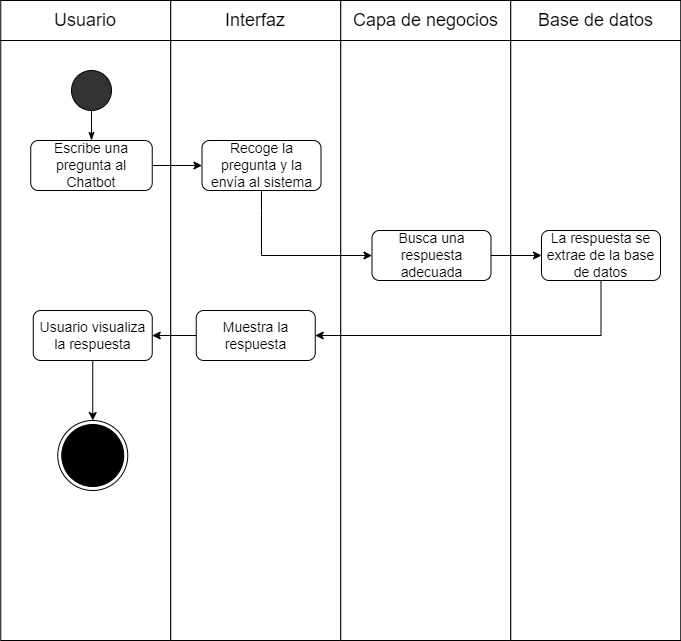

The diagram above was exported from draw.io. Its source (the exported page's mxGraphModel, read from the mxfile embedded in the PNG):
<mxGraphModel dx="954" dy="598" grid="1" gridSize="10" guides="1" tooltips="1" connect="1" arrows="1" fold="1" page="1" pageScale="1" pageWidth="1100" pageHeight="850" math="0" shadow="0">
  <root>
    <mxCell id="0" />
    <mxCell id="1" parent="0" />
    <mxCell id="66_WrxqZKzrRHVOx23YV-1" value="" style="group" parent="1" vertex="1" connectable="0">
      <mxGeometry x="79.25" y="40" width="680" height="40" as="geometry" />
    </mxCell>
    <mxCell id="66_WrxqZKzrRHVOx23YV-2" value="" style="group" parent="66_WrxqZKzrRHVOx23YV-1" vertex="1" connectable="0">
      <mxGeometry width="170" height="40" as="geometry" />
    </mxCell>
    <mxCell id="66_WrxqZKzrRHVOx23YV-3" value="" style="rounded=0;whiteSpace=wrap;html=1;fontSize=14;fillColor=#FFFFFF;" parent="66_WrxqZKzrRHVOx23YV-2" vertex="1">
      <mxGeometry width="170" height="40" as="geometry" />
    </mxCell>
    <mxCell id="66_WrxqZKzrRHVOx23YV-4" value="&lt;font style=&quot;font-size: 18px;&quot;&gt;Usuario&lt;/font&gt;" style="text;html=1;strokeColor=none;fillColor=none;align=center;verticalAlign=middle;whiteSpace=wrap;rounded=0;" parent="66_WrxqZKzrRHVOx23YV-2" vertex="1">
      <mxGeometry x="55" y="5" width="60" height="30" as="geometry" />
    </mxCell>
    <mxCell id="66_WrxqZKzrRHVOx23YV-5" value="" style="group" parent="66_WrxqZKzrRHVOx23YV-1" vertex="1" connectable="0">
      <mxGeometry x="170" width="170" height="40" as="geometry" />
    </mxCell>
    <mxCell id="66_WrxqZKzrRHVOx23YV-6" value="" style="rounded=0;whiteSpace=wrap;html=1;fontSize=14;fillColor=#FFFFFF;" parent="66_WrxqZKzrRHVOx23YV-5" vertex="1">
      <mxGeometry width="170" height="40" as="geometry" />
    </mxCell>
    <mxCell id="66_WrxqZKzrRHVOx23YV-7" value="&lt;span style=&quot;font-size: 18px;&quot;&gt;Interfaz&lt;/span&gt;" style="text;html=1;strokeColor=none;fillColor=none;align=center;verticalAlign=middle;whiteSpace=wrap;rounded=0;" parent="66_WrxqZKzrRHVOx23YV-5" vertex="1">
      <mxGeometry x="55" y="5" width="60" height="30" as="geometry" />
    </mxCell>
    <mxCell id="66_WrxqZKzrRHVOx23YV-8" value="" style="group" parent="66_WrxqZKzrRHVOx23YV-1" vertex="1" connectable="0">
      <mxGeometry x="340" width="170" height="40" as="geometry" />
    </mxCell>
    <mxCell id="66_WrxqZKzrRHVOx23YV-9" value="" style="rounded=0;whiteSpace=wrap;html=1;fontSize=14;fillColor=#FFFFFF;" parent="66_WrxqZKzrRHVOx23YV-8" vertex="1">
      <mxGeometry width="170" height="40" as="geometry" />
    </mxCell>
    <mxCell id="66_WrxqZKzrRHVOx23YV-10" value="&lt;span style=&quot;font-size: 18px;&quot;&gt;Capa de negocios&lt;/span&gt;" style="text;html=1;strokeColor=none;fillColor=none;align=center;verticalAlign=middle;whiteSpace=wrap;rounded=0;" parent="66_WrxqZKzrRHVOx23YV-8" vertex="1">
      <mxGeometry x="7.5" y="5" width="155" height="30" as="geometry" />
    </mxCell>
    <mxCell id="66_WrxqZKzrRHVOx23YV-11" value="" style="group" parent="66_WrxqZKzrRHVOx23YV-1" vertex="1" connectable="0">
      <mxGeometry x="510" width="170" height="40" as="geometry" />
    </mxCell>
    <mxCell id="66_WrxqZKzrRHVOx23YV-12" value="" style="rounded=0;whiteSpace=wrap;html=1;fontSize=14;fillColor=#FFFFFF;" parent="66_WrxqZKzrRHVOx23YV-11" vertex="1">
      <mxGeometry width="170" height="40" as="geometry" />
    </mxCell>
    <mxCell id="66_WrxqZKzrRHVOx23YV-13" value="&lt;span style=&quot;font-size: 18px;&quot;&gt;Base de datos&lt;/span&gt;" style="text;html=1;strokeColor=none;fillColor=none;align=center;verticalAlign=middle;whiteSpace=wrap;rounded=0;" parent="66_WrxqZKzrRHVOx23YV-11" vertex="1">
      <mxGeometry x="7.5" y="5" width="155" height="30" as="geometry" />
    </mxCell>
    <mxCell id="66_WrxqZKzrRHVOx23YV-14" value="" style="rounded=0;whiteSpace=wrap;html=1;" parent="1" vertex="1">
      <mxGeometry x="79.25" y="80" width="170" height="600" as="geometry" />
    </mxCell>
    <mxCell id="66_WrxqZKzrRHVOx23YV-15" value="" style="rounded=0;whiteSpace=wrap;html=1;" parent="1" vertex="1">
      <mxGeometry x="249.25" y="80" width="170" height="600" as="geometry" />
    </mxCell>
    <mxCell id="66_WrxqZKzrRHVOx23YV-16" value="" style="rounded=0;whiteSpace=wrap;html=1;" parent="1" vertex="1">
      <mxGeometry x="419.25" y="80" width="170" height="600" as="geometry" />
    </mxCell>
    <mxCell id="66_WrxqZKzrRHVOx23YV-17" value="" style="rounded=0;whiteSpace=wrap;html=1;" parent="1" vertex="1">
      <mxGeometry x="589.25" y="80" width="170" height="600" as="geometry" />
    </mxCell>
    <mxCell id="66_WrxqZKzrRHVOx23YV-18" value="" style="ellipse;whiteSpace=wrap;html=1;aspect=fixed;fontSize=18;fillColor=#333333;" parent="1" vertex="1">
      <mxGeometry x="150" y="110" width="40" height="40" as="geometry" />
    </mxCell>
    <mxCell id="66_WrxqZKzrRHVOx23YV-19" value="Escribe una pregunta al Chatbot" style="rounded=1;whiteSpace=wrap;html=1;fontSize=14;" parent="1" vertex="1">
      <mxGeometry x="109.25" y="180" width="121.5" height="50" as="geometry" />
    </mxCell>
    <mxCell id="66_WrxqZKzrRHVOx23YV-20" value="" style="endArrow=none;html=1;rounded=0;fontSize=18;entryX=0.5;entryY=1;entryDx=0;entryDy=0;exitX=0.5;exitY=0;exitDx=0;exitDy=0;startArrow=classicThin;startFill=1;" parent="1" source="66_WrxqZKzrRHVOx23YV-19" target="66_WrxqZKzrRHVOx23YV-18" edge="1">
      <mxGeometry width="50" height="50" relative="1" as="geometry">
        <mxPoint x="365.75" y="440" as="sourcePoint" />
        <mxPoint x="415.75" y="390" as="targetPoint" />
      </mxGeometry>
    </mxCell>
    <mxCell id="66_WrxqZKzrRHVOx23YV-21" value="Recoge la pregunta y la envía al sistema" style="rounded=1;whiteSpace=wrap;html=1;fontSize=14;" parent="1" vertex="1">
      <mxGeometry x="280.5" y="180" width="119" height="50" as="geometry" />
    </mxCell>
    <mxCell id="66_WrxqZKzrRHVOx23YV-22" value="" style="endArrow=classic;html=1;rounded=0;exitX=1;exitY=0.5;exitDx=0;exitDy=0;entryX=0;entryY=0.5;entryDx=0;entryDy=0;" parent="1" source="66_WrxqZKzrRHVOx23YV-19" target="66_WrxqZKzrRHVOx23YV-21" edge="1">
      <mxGeometry width="50" height="50" relative="1" as="geometry">
        <mxPoint x="195.75" y="310" as="sourcePoint" />
        <mxPoint x="245.75" y="260" as="targetPoint" />
      </mxGeometry>
    </mxCell>
    <mxCell id="8GEgr5AElWAasFiXA7iv-1" style="edgeStyle=orthogonalEdgeStyle;rounded=0;orthogonalLoop=1;jettySize=auto;html=1;entryX=1;entryY=0.5;entryDx=0;entryDy=0;" parent="1" source="66_WrxqZKzrRHVOx23YV-23" target="66_WrxqZKzrRHVOx23YV-29" edge="1">
      <mxGeometry relative="1" as="geometry">
        <Array as="points">
          <mxPoint x="680" y="375" />
        </Array>
      </mxGeometry>
    </mxCell>
    <mxCell id="66_WrxqZKzrRHVOx23YV-23" value="La respuesta se extrae de la base de datos" style="rounded=1;whiteSpace=wrap;html=1;fontSize=14;" parent="1" vertex="1">
      <mxGeometry x="620" y="270" width="119" height="50" as="geometry" />
    </mxCell>
    <mxCell id="66_WrxqZKzrRHVOx23YV-24" value="" style="endArrow=classic;html=1;rounded=0;entryX=0;entryY=0.5;entryDx=0;entryDy=0;exitX=0.5;exitY=1;exitDx=0;exitDy=0;" parent="1" source="66_WrxqZKzrRHVOx23YV-21" target="66_WrxqZKzrRHVOx23YV-25" edge="1">
      <mxGeometry width="50" height="50" relative="1" as="geometry">
        <mxPoint x="195.75" y="310" as="sourcePoint" />
        <mxPoint x="245.75" y="260" as="targetPoint" />
        <Array as="points">
          <mxPoint x="340" y="250" />
          <mxPoint x="340" y="295" />
        </Array>
      </mxGeometry>
    </mxCell>
    <mxCell id="66_WrxqZKzrRHVOx23YV-25" value="Busca una respuesta adecuada" style="rounded=1;whiteSpace=wrap;html=1;fontSize=14;" parent="1" vertex="1">
      <mxGeometry x="450.5" y="270" width="119" height="50" as="geometry" />
    </mxCell>
    <mxCell id="66_WrxqZKzrRHVOx23YV-26" value="" style="endArrow=classic;html=1;rounded=0;exitX=1;exitY=0.5;exitDx=0;exitDy=0;entryX=0;entryY=0.5;entryDx=0;entryDy=0;" parent="1" source="66_WrxqZKzrRHVOx23YV-25" target="66_WrxqZKzrRHVOx23YV-23" edge="1">
      <mxGeometry width="50" height="50" relative="1" as="geometry">
        <mxPoint x="510" y="360" as="sourcePoint" />
        <mxPoint x="729.75" y="360" as="targetPoint" />
      </mxGeometry>
    </mxCell>
    <mxCell id="8GEgr5AElWAasFiXA7iv-3" style="edgeStyle=orthogonalEdgeStyle;rounded=0;orthogonalLoop=1;jettySize=auto;html=1;entryX=0.5;entryY=0;entryDx=0;entryDy=0;" parent="1" source="66_WrxqZKzrRHVOx23YV-27" target="66_WrxqZKzrRHVOx23YV-51" edge="1">
      <mxGeometry relative="1" as="geometry" />
    </mxCell>
    <mxCell id="66_WrxqZKzrRHVOx23YV-27" value="Usuario visualiza la respuesta" style="rounded=1;whiteSpace=wrap;html=1;fontSize=14;" parent="1" vertex="1">
      <mxGeometry x="111.75" y="350" width="119" height="50" as="geometry" />
    </mxCell>
    <mxCell id="8GEgr5AElWAasFiXA7iv-2" style="edgeStyle=orthogonalEdgeStyle;rounded=0;orthogonalLoop=1;jettySize=auto;html=1;entryX=1;entryY=0.5;entryDx=0;entryDy=0;" parent="1" source="66_WrxqZKzrRHVOx23YV-29" target="66_WrxqZKzrRHVOx23YV-27" edge="1">
      <mxGeometry relative="1" as="geometry" />
    </mxCell>
    <mxCell id="66_WrxqZKzrRHVOx23YV-29" value="Muestra la respuesta" style="rounded=1;whiteSpace=wrap;html=1;fontSize=14;" parent="1" vertex="1">
      <mxGeometry x="274.75" y="350" width="119" height="50" as="geometry" />
    </mxCell>
    <mxCell id="66_WrxqZKzrRHVOx23YV-51" value="" style="ellipse;html=1;shape=endState;fillColor=#000000;strokeColor=#000000;" parent="1" vertex="1">
      <mxGeometry x="136.25" y="460" width="70" height="70" as="geometry" />
    </mxCell>
  </root>
</mxGraphModel>